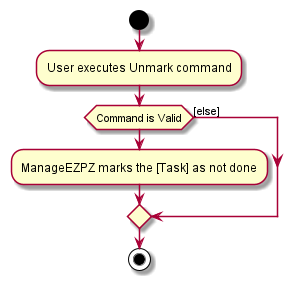

The diagram above was rendered by PlantUML. Its source (embedded in the PNG):
@startuml
start
:User executes Unmark command;

'Since the beta syntax does not support placing the condition outside the
'diamond we place it as the true branch instead.

if (Command is Valid)
    :ManageEZPZ marks the [Task] as not done;
else ([else])
endif
stop
@enduml